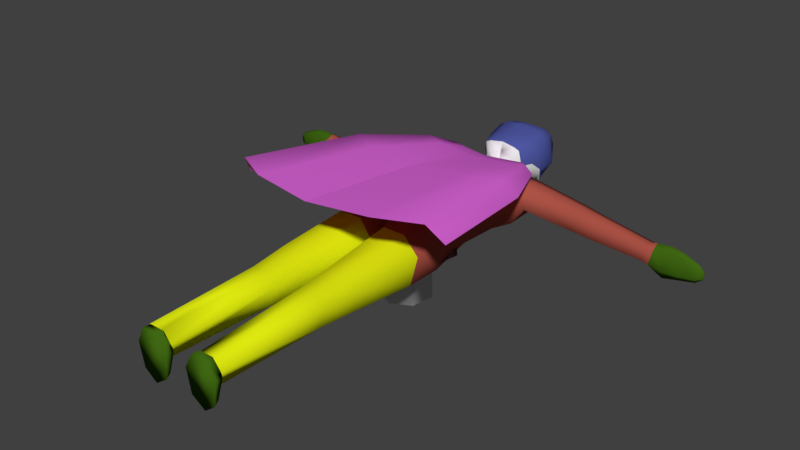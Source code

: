 # Source: dancer2.blend  (saved by Blender 2.78.0; exported with 4.5.12 LTS)
import bpy
from mathutils import Matrix  # noqa: F401  (used for matrix-valued properties, if any)

bpy.ops.wm.read_factory_settings(use_empty=True)
scene = bpy.context.scene
scene.name = 'Scene'

# ---- collections
col_collection_1 = bpy.data.collections.new('Collection 1'); scene.collection.children.link(col_collection_1)

# ---- materials (node trees are filled in below, after node groups)
mat_material_001 = bpy.data.materials.new('Material.001')
mat_material_001.alpha_threshold = 0.0
mat_material_001.use_transparent_shadow = False
mat_material_001.diffuse_color = (0.42, 0.08869, 0.06253, 1.0)
mat_material_001.roughness = 0.5
mat_material_002 = bpy.data.materials.new('Material.002')
mat_material_002.alpha_threshold = 0.0
mat_material_002.use_transparent_shadow = False
mat_material_002.roughness = 0.5
mat_material_003 = bpy.data.materials.new('Material.003')
mat_material_003.alpha_threshold = 0.0
mat_material_003.use_transparent_shadow = False
mat_material_003.diffuse_color = (0.0753, 0.09432, 0.3506, 1.0)
mat_material_003.roughness = 0.5
mat_material_004 = bpy.data.materials.new('Material.004')
mat_material_004.alpha_threshold = 0.0
mat_material_004.use_transparent_shadow = False
mat_material_004.diffuse_color = (0.0515, 0.1376, 0.006661, 1.0)
mat_material_004.roughness = 0.5
mat_material_005 = bpy.data.materials.new('Material.005')
mat_material_005.alpha_threshold = 0.0
mat_material_005.use_transparent_shadow = False
mat_material_005.diffuse_color = (0.8, 0.1499, 0.7729, 1.0)
mat_material_005.roughness = 0.5
mat_material_006 = bpy.data.materials.new('Material.006')
mat_material_006.alpha_threshold = 0.0
mat_material_006.use_transparent_shadow = False
mat_material_006.diffuse_color = (0.7263, 0.8, 0.005229, 1.0)
mat_material_006.roughness = 0.5

# ---- material node trees

# ---- world
world_world = bpy.data.worlds.new('World'); scene.world = world_world
world_world.color = (0.05088, 0.05088, 0.05088)
world_world.use_sun_shadow = False
world_world.sun_shadow_jitter_overblur = 0.0
world_world.cycles.sampling_method = 'MANUAL'

# ---- meshes
me_circle_002 = bpy.data.meshes.new('Circle.002')
me_circle_002.from_pydata([(-6.838e-09, 1.206, 0.0), (-0.9432, 0.7522, 0.0), (-1.176, -0.2685, 0.0), (-0.5234, -1.087, 0.0), (0.5234, -1.087, 0.0), (1.176, -0.2685, 0.0), (0.9432, 0.7522, 0.0), (-0.4713, 0.3758, 0.0), (-1.682e-08, 0.6028, 0.0), (-0.5877, -0.1341, 0.0), (-0.2615, -0.5431, 0.0), (0.2615, -0.5431, 0.0), (0.5877, -0.1341, 0.0), (0.4713, 0.3758, 0.0), (-0.4713, 0.3758, 1.185), (-1.682e-08, 0.6028, 1.185), (-0.5877, -0.1341, 1.185), (-0.2615, -0.5431, 1.185), (0.2615, -0.5431, 1.185), (0.5877, -0.1341, 1.185), (0.4713, 0.3758, 1.185)], [], [(12, 13, 20, 19), (7, 8, 0, 1), (9, 7, 1, 2), (10, 9, 2, 3), (11, 10, 3, 4), (12, 11, 4, 5), (13, 12, 5, 6), (8, 13, 6, 0), (14, 16, 17, 18, 19, 20, 15), (10, 11, 18, 17), (7, 9, 16, 14), (13, 8, 15, 20), (11, 12, 19, 18), (9, 10, 17, 16), (8, 7, 14, 15), (1, 0, 6, 5, 4, 3, 2)])
me_circle_002.polygons.foreach_set('use_smooth', [True] * 16)
me_circle_002.materials.append(None)
me_circle_002.use_remesh_preserve_volume = False
me_circle_002.use_remesh_preserve_attributes = False
me_circle_002.use_mirror_vertex_groups = False
me_circle_002.update()
me_circle = bpy.data.meshes.new('Circle')
me_circle.from_pydata([(1.122, 1.51, -3.219), (0.5851, 1.129, -3.219), (0.4525, 0.1832, -3.219), (0.8239, -0.4553, -3.219), (1.42, -0.4553, -3.219), (1.74, 0.1832, -3.219), (1.608, 1.129, -3.219), (1.123, 1.374, -3.041), (0.5972, 0.993, -3.041), (0.4674, 0.2338, -2.908), (0.8311, -0.4048, -2.908), (1.414, -0.4048, -2.908), (1.72, 0.2338, -2.908), (1.59, 0.993, -3.041), (0.653, 0.4982, -2.988), (1.17, 0.8091, -2.988), (0.5252, -0.06256, -2.939), (0.8832, -0.404, -2.939), (1.457, -0.404, -2.939), (1.72, -0.06256, -2.939), (1.592, 0.4982, -2.988), (0.5584, 0.7093, 1.283), (1.094, 0.9786, 1.29), (0.4262, 0.001842, 1.393), (0.7967, -0.4501, 1.382), (1.391, -0.4501, 1.382), (1.761, 0.001842, 1.393), (1.629, 0.7093, 1.283), (0.4622, 0.8109, 2.754), (1.095, 1.129, 2.762), (0.3061, -0.02457, 2.885), (0.7436, -0.5583, 2.871), (1.445, -0.5583, 2.871), (1.883, -0.02457, 2.885), (1.727, 0.8109, 2.754), (0.1672, 1.123, 5.615), (1.003, 1.543, 5.625), (0.09691, 0.01904, 5.787), (0.5389, -0.6861, 5.77), (1.466, -0.6861, 5.77), (2.044, 0.01904, 5.787), (1.838, 1.123, 5.615), (-0.0007511, 1.485, 7.04), (1.054, 1.585, 7.043), (-0.0106, -0.9097, 7.187), (0.6688, -0.9401, 7.187), (1.421, -0.9401, 7.187), (2.027, 0.06133, 7.204), (1.855, 1.165, 7.032), (-0.006672, 1.474, 9.11), (1.137, 1.418, 9.108), (0.005176, -0.9286, 9.227), (0.4792, -0.8709, 9.228), (1.465, -0.7765, 9.23), (1.724, 0.1203, 9.245), (1.578, 1.06, 9.099), (0.004407, 1.517, 9.553), (1.158, 1.456, 9.551), (-0.01132, -1.0, 9.676), (0.4722, -0.9396, 9.678), (1.302, -0.8402, 9.68), (1.515, -0.05186, 9.839), (1.629, 0.9747, 10.05), (-0.001602, 1.289, 12.39), (0.9457, 1.202, 12.65), (-0.04379, -0.5236, 12.5), (0.569, -0.4727, 12.5), (1.565, -0.3308, 13.0), (1.891, -0.1257, 13.07), (1.457, 0.7155, 13.07), (-0.01643, 1.058, 12.85), (0.6288, 0.9868, 12.87), (-0.02313, -0.4372, 12.89), (0.4797, -0.3954, 12.86), (1.358, -0.2854, 12.92), (1.572, 0.2006, 13.12), (1.305, 0.7618, 13.12), (1.34, 1.461, 11.47), (1.933, 1.201, 11.55), (2.089, -0.2192, 11.69), (1.695, -0.7784, 11.59), (0.6314, -0.8714, 11.33), (-0.05274, -0.9282, 11.33), (-0.001346, 1.645, 11.34), (1.99, -0.3846, 12.3), (1.842, 1.097, 12.19), (2.203, 0.7747, 12.94), (2.362, -0.1192, 12.99), (2.388, -0.3167, 12.48), (2.217, 0.9142, 12.41), (2.231, 0.658, 11.93), (2.414, -0.1527, 11.97), (5.056, 0.9025, 12.57), (5.188, 0.1645, 12.62), (5.21, 0.001441, 12.2), (5.068, 1.018, 12.14), (5.08, 0.8061, 11.74), (5.231, 0.1369, 11.78), (7.439, 1.016, 12.34), (7.539, 0.4543, 12.38), (7.556, 0.3301, 12.06), (7.448, 1.104, 12.01), (7.457, 0.943, 11.71), (7.572, 0.4333, 11.73), (7.654, 1.118, 12.33), (7.777, 0.4284, 12.37), (7.797, 0.2761, 12.1), (7.665, 1.225, 12.04), (7.676, 1.028, 11.72), (7.817, 0.4026, 11.75), (8.112, 1.377, 12.25), (8.301, 0.4417, 12.32), (8.331, 0.2087, 12.09), (8.129, 1.542, 12.0), (8.146, 1.24, 11.89), (8.362, 0.4022, 11.94), (8.678, 1.328, 12.24), (8.778, 0.5002, 12.27), (8.794, 0.3173, 12.12), (8.687, 1.457, 12.07), (8.696, 1.22, 11.93), (8.81, 0.4692, 11.96), (0.003354, 0.7529, 13.12), (0.2607, 0.7125, 13.13), (-0.03957, -0.3287, 13.15), (0.3164, -0.305, 13.16), (0.487, -0.1949, 13.16), (0.699, 0.2471, 13.12), (0.5474, 0.5655, 13.13), (-0.0003928, 0.7463, 13.31), (0.1439, 0.7059, 13.31), (0.00224, -0.1479, 13.42), (0.08594, -0.1242, 13.31), (0.2566, -0.08544, 13.32), (0.5907, 0.2406, 13.31), (0.4391, 0.5589, 13.31), (-0.002079, 1.479, 13.42), (0.3402, 1.392, 13.58), (-0.01624, -0.562, 13.57), (0.4294, -0.5104, 13.46), (0.5735, -0.4259, 13.47), (0.7453, 0.157, 13.58), (0.6955, 0.8504, 13.59), (-0.004224, 1.696, 14.29), (0.4768, 1.21, 13.96), (-0.02146, -0.7663, 14.12), (0.8283, 0.985, 14.14), (0.001521, 1.473, 14.98), (0.3095, 1.339, 14.99), (-0.03024, -0.7692, 15.18), (0.6714, 1.057, 15.35), (-0.002142, 1.506, 15.31), (0.2888, 1.35, 15.33), (-0.02133, -0.6257, 15.69), (0.5481, 1.154, 15.47), (4.397, 0.8718, 12.67), (4.41, 0.9946, 12.2), (4.423, 0.769, 11.78), (4.584, 0.05496, 11.81), (4.561, -0.08953, 12.26), (4.538, 0.08444, 12.71), (9.349, 1.239, 12.18), (9.414, 0.6928, 12.21), (9.425, 0.5721, 12.11), (9.354, 1.324, 12.08), (9.36, 1.168, 12.01), (9.436, 0.6724, 12.02), (9.624, 1.082, 12.14), (9.647, 0.8894, 12.15), (9.651, 0.8468, 12.12), (9.626, 1.112, 12.1), (9.628, 1.057, 12.08), (9.655, 0.8822, 12.09), (-0.02583, -0.8181, 14.64), (0.001066, 1.504, 14.55), (0.45, 1.264, 14.56), (0.8158, 1.021, 14.89), (0.5561, -0.8558, 13.67), (0.002685, -1.038, 13.78), (0.7852, -0.7554, 13.68), (0.853, -0.07148, 13.79), (0.9877, -0.8582, 12.56), (0.7185, -0.9128, 14.39), (-0.0005416, -1.111, 14.1), (1.06, -0.785, 14.4), (1.138, -0.1365, 14.11), (0.001023, -0.8201, 12.43), (0.6816, -0.9851, 15.65), (-0.004479, -1.173, 15.36), (0.9152, -0.7581, 15.65), (1.289, 0.2117, 15.37), (0.9339, 0.7912, 15.27), (0.0006404, -1.351, 14.73), (1.091, 0.8195, 14.75), (1.197, 0.2719, 14.6), (1.007, -1.008, 15.02), (0.7673, -1.147, 15.02), (0.0026, 1.3, 15.81), (0.3284, 1.167, 15.74), (0.495, -0.7984, 16.0), (-0.000386, -0.8765, 15.8), (0.8201, -0.5843, 15.97), (1.062, 0.03677, 15.72), (0.6931, 0.9036, 15.55), (-0.01036, 0.7616, 16.2), (0.1269, 0.6955, 16.21), (-0.01451, -0.5023, 16.18), (0.1939, -0.4636, 16.42), (0.3993, -0.4002, 16.39), (0.6544, -0.06568, 16.38), (0.4719, 0.4551, 16.11), (0.001867, -0.9465, 13.69), (1.759, -0.4715, 12.97), (1.607, -0.8143, 12.79), (1.36, -1.331, 11.43), (0.001942, -1.279, 11.25), (2.417, -0.801, 12.19), (2.209, -1.271, 11.89), (2.009, -2.152, 8.217), (-0.009911, -2.071, 7.946), (3.657, -1.326, 9.408), (3.333, -2.058, 8.935), (2.485, -2.924, 2.903), (-0.008186, -2.829, 2.588), (4.407, -1.96, 4.292), (4.028, -2.815, 3.741)], [], [(1, 0, 6, 5, 4, 3, 2), (12, 13, 20, 19), (3, 4, 11, 10), (1, 2, 9, 8), (6, 0, 7, 13), (4, 5, 12, 11), (2, 3, 10, 9), (0, 1, 8, 7), (5, 6, 13, 12), (18, 19, 26, 25), (10, 11, 18, 17), (8, 9, 16, 14), (13, 7, 15, 20), (11, 12, 19, 18), (9, 10, 17, 16), (7, 8, 14, 15), (21, 23, 30, 28), (16, 17, 24, 23), (15, 14, 21, 22), (19, 20, 27, 26), (17, 18, 25, 24), (14, 16, 23, 21), (20, 15, 22, 27), (33, 34, 41, 40), (27, 22, 29, 34), (25, 26, 33, 32), (23, 24, 31, 30), (22, 21, 28, 29), (26, 27, 34, 33), (24, 25, 32, 31), (41, 36, 43, 48), (31, 32, 39, 38), (28, 30, 37, 35), (34, 29, 36, 41), (32, 33, 40, 39), (30, 31, 38, 37), (29, 28, 35, 36), (45, 46, 53, 52), (39, 40, 47, 46), (37, 38, 45, 44), (36, 35, 42, 43), (40, 41, 48, 47), (38, 39, 46, 45), (35, 37, 44, 42), (50, 49, 56, 57), (42, 44, 51, 49), (48, 43, 50, 55), (46, 47, 54, 53), (44, 45, 52, 51), (43, 42, 49, 50), (47, 48, 55, 54), (78, 77, 64, 69, 85), (54, 55, 62, 61), (52, 53, 60, 59), (49, 51, 58, 56), (55, 50, 57, 62), (53, 54, 61, 60), (51, 52, 59, 58), (68, 69, 76, 75), (80, 79, 84, 68, 67), (82, 81, 66, 65), (77, 83, 63, 64), (69, 68, 87, 86), (81, 80, 67, 66), (83, 82, 65, 63), (72, 73, 125, 124), (66, 67, 74, 73), (63, 65, 72, 70), (69, 64, 71, 76), (67, 68, 75, 74), (65, 66, 73, 72), (64, 63, 70, 71), (56, 58, 82, 83), (59, 60, 80, 81), (61, 62, 78, 79), (57, 56, 83, 77), (58, 59, 81, 82), (60, 61, 79, 80), (62, 57, 77, 78), (156, 155, 92, 95), (85, 69, 86, 89), (79, 78, 90, 91), (84, 79, 91, 88), (68, 84, 88, 87), (78, 85, 89, 90), (94, 97, 103, 100), (158, 157, 96, 97), (160, 159, 94, 93), (159, 158, 97, 94), (157, 156, 95, 96), (155, 160, 93, 92), (103, 102, 108, 109), (96, 95, 101, 102), (92, 93, 99, 98), (95, 92, 98, 101), (97, 96, 102, 103), (93, 94, 100, 99), (108, 107, 113, 114), (99, 100, 106, 105), (100, 103, 109, 106), (102, 101, 107, 108), (98, 99, 105, 104), (101, 98, 104, 107), (111, 112, 118, 117), (104, 105, 111, 110), (107, 104, 110, 113), (109, 108, 114, 115), (105, 106, 112, 111), (106, 109, 115, 112), (117, 118, 163, 162), (112, 115, 121, 118), (114, 113, 119, 120), (110, 111, 117, 116), (113, 110, 116, 119), (115, 114, 120, 121), (128, 123, 130, 135), (71, 70, 122, 123), (75, 76, 128, 127), (73, 74, 126, 125), (70, 72, 124, 122), (76, 71, 123, 128), (74, 75, 127, 126), (134, 135, 142, 141), (126, 127, 134, 133), (124, 125, 132, 131), (123, 122, 129, 130), (127, 128, 135, 134), (125, 126, 133, 132), (122, 124, 131, 129), (132, 133, 140, 139), (129, 131, 138, 136), (135, 130, 137, 142), (133, 134, 141, 140), (131, 132, 139, 138), (130, 129, 136, 137), (174, 173, 149, 147), (137, 136, 143, 144), (136, 138, 145, 143), (142, 137, 144, 146), (176, 175, 148, 150), (139, 140, 179, 177), (175, 174, 147, 148), (150, 154, 203, 191), (154, 152, 198, 203), (178, 138, 211), (147, 149, 153, 151), (150, 148, 152, 154), (173, 145, 183, 192), (148, 147, 151, 152), (145, 138, 178, 183), (153, 149, 188, 200), (138, 139, 177, 211), (149, 173, 192, 188), (86, 87, 160, 155), (90, 89, 156, 157), (88, 91, 158, 159), (87, 88, 159, 160), (91, 90, 157, 158), (89, 86, 155, 156), (161, 162, 168, 167), (118, 121, 166, 163), (120, 119, 164, 165), (116, 117, 162, 161), (119, 116, 161, 164), (121, 120, 165, 166), (172, 171, 170, 167, 168, 169), (164, 161, 167, 170), (166, 165, 171, 172), (162, 163, 169, 168), (163, 166, 172, 169), (165, 164, 170, 171), (176, 150, 191, 193), (144, 143, 174, 175), (152, 151, 197, 198), (146, 144, 175, 176), (143, 145, 173, 174), (179, 180, 185, 184), (178, 177, 182, 183), (178, 211, 177), (177, 179, 184, 182), (190, 191, 203, 202), (195, 194, 190, 189), (192, 196, 187, 188), (194, 193, 191, 190), (196, 195, 189, 187), (203, 198, 205, 210), (187, 189, 201, 199), (189, 190, 202, 201), (188, 187, 199, 200), (204, 206, 207, 208, 209, 210, 205), (201, 202, 209, 208), (200, 199, 207, 206), (198, 197, 204, 205), (202, 203, 210, 209), (199, 201, 208, 207), (182, 184, 195, 196), (141, 142, 146, 176, 193, 194, 185, 180), (183, 182, 196, 192), (184, 185, 194, 195), (125, 124, 186, 181), (126, 125, 181, 213), (127, 126, 213, 212), (140, 141, 180, 179), (212, 213, 217, 216), (181, 186, 215, 214), (213, 181, 214, 217), (216, 217, 221, 220), (214, 215, 219, 218), (217, 214, 218, 221), (220, 221, 225, 224), (218, 219, 223, 222), (221, 218, 222, 225)])
me_circle.polygons.foreach_set('use_smooth', [True] * 212)
me_circle.polygons.foreach_set('material_index', [3, 3, 3, 3, 3, 3, 3, 3, 3, 5, 3, 3, 3, 3, 3, 3, 5, 5, 5, 5, 5, 5, 5, 5, 5, 5, 5, 5, 5, 5, 0, 5, 5, 5, 5, 5, 5, 0, 0, 0, 0, 0, 0, 0, 0, 0, 0, 0, 0, 0, 0, 0, 0, 0, 0, 0, 0, 0, 0, 0, 0, 0, 0, 0, 0, 0, 0, 0, 0, 0, 0, 0, 0, 0, 0, 0, 0, 0, 0, 0, 0, 0, 0, 0, 0, 0, 0, 0, 0, 0, 0, 0, 0, 0, 0, 0, 0, 3, 0, 0, 0, 0, 0, 3, 3, 3, 3, 3, 3, 3, 3, 3, 3, 3, 3, 1, 0, 0, 0, 0, 0, 0, 1, 1, 1, 1, 1, 1, 0, 1, 2, 1, 1, 1, 1, 2, 1, 2, 1, 1, 1, 1, 2, 2, 2, 2, 1, 2, 1, 2, 2, 1, 2, 0, 0, 0, 0, 0, 0, 3, 3, 3, 3, 3, 3, 3, 3, 3, 3, 3, 3, 2, 1, 2, 1, 2, 2, 2, 2, 2, 2, 2, 2, 2, 2, 2, 2, 2, 2, 2, 2, 2, 2, 2, 2, 2, 1, 2, 2, 4, 4, 4, 1, 4, 4, 4, 4, 4, 4, 4, 4, 4])
me_circle.materials.append(mat_material_001)
me_circle.materials.append(mat_material_002)
me_circle.materials.append(mat_material_003)
me_circle.materials.append(mat_material_004)
me_circle.materials.append(mat_material_005)
me_circle.materials.append(mat_material_006)
me_circle.use_remesh_preserve_volume = False
me_circle.use_remesh_preserve_attributes = False
me_circle.use_mirror_vertex_groups = False
me_circle.update()
arm_armature = bpy.data.armatures.new('Armature')  # bones are not reproduced

# ---- objects
ob_armature = bpy.data.objects.new('Armature', arm_armature)
ob_circle = bpy.data.objects.new('Circle', me_circle_002)
ob_body = bpy.data.objects.new('Body', me_circle)

# ---- transforms, parenting, visibility, modifiers, constraints
ob_armature.location = (-0.005881, -0.01969, 0.04468)
ob_armature.rotation_euler = (-1.539, -5.866e-07, -2.76e-07)
ob_armature.scale = (1.749, 1.749, 1.749)
ob_armature.show_in_front = True
ob_armature.lineart.crease_threshold = 0.0
ob_circle.parent = ob_armature
ob_circle.location = (-0.005881, -0.01969, 0.04468)
ob_circle.rotation_euler = (-1.539, -5.866e-07, -2.76e-07)
ob_circle.scale = (1.749, 1.749, 1.749)
ob_circle.lineart.crease_threshold = 0.0
ob_body.parent = ob_armature
ob_body.matrix_parent_inverse = Matrix(((1.0, -1.863e-09, 0.0, 0.0242), (0.0, 1.0, 0.0, -1.002), (0.0, 0.0, 1.0, -10.88), (0.0, 0.0, 0.0, 1.0)))
ob_body.location = (0.0, 0.0, 3.337)
ob_body.lineart.crease_threshold = 0.0
_vg = ob_body.vertex_groups.new(name='root')
for _i, _w in zip([37, 38, 42, 44, 45, 46, 51, 52, 124, 125, 126, 181, 186, 212, 213, 214, 215, 216, 217, 218, 219, 220, 221, 222, 223, 224, 225], [0.07888, 0.03442, 0.07313, 0.8463, 0.2743, 0.08178, 0.06657, 0.03156, 0.0126, 0.01832, 0.01312, 0.3087, 0.3028, 0.3138, 0.339, 0.5122, 0.5248, 0.4722, 0.4962, 0.8259, 0.9642, 0.7279, 0.7623, 0.8518, 0.8744, 0.8195, 0.8324]): _vg.add([_i], _w, 'REPLACE')
_vg = ob_body.vertex_groups.new(name='lowerback')
for _i, _w in zip([42, 43, 44, 45, 46, 47, 48, 49, 50, 51, 52, 53, 54, 55, 56, 57, 58, 59, 60, 61, 62, 63, 77, 78, 79, 80, 81, 82, 83, 85], [0.07664, 0.0452, 0.01618, 0.06138, 0.06478, 0.05625, 0.02223, 0.8566, 0.7775, 0.8623, 0.8556, 0.7779, 0.7604, 0.7423, 0.8436, 0.7385, 0.8368, 0.8309, 0.7825, 0.7149, 0.4191, 0.01358, 0.0914, 0.07639, 0.04657, 0.06656, 0.1052, 0.08995, 0.1244, 0.009262]): _vg.add([_i], _w, 'REPLACE')
_vg = ob_body.vertex_groups.new(name='upperback')
for _i, _w in zip([49, 50, 51, 52, 53, 54, 55, 56, 57, 58, 59, 60, 61, 62, 63, 64, 65, 66, 70, 71, 72, 73, 74, 76, 77, 78, 79, 80, 81, 82, 83, 84, 85, 89, 90, 122, 123, 124, 125, 126, 128, 129, 131, 132, 138, 181, 186, 212, 213, 214, 215, 216, 217], [0.03248, 0.07136, 0.03378, 0.02968, 0.05042, 0.06482, 0.08087, 0.101, 0.155, 0.113, 0.1095, 0.08555, 0.1168, 0.428, 0.6963, 0.2398, 0.7428, 0.2295, 0.4949, 0.2297, 0.4623, 0.1368, 0.02956, 0.01201, 0.6414, 0.4721, 0.09648, 0.1937, 0.6337, 0.8304, 0.7776, 0.0172, 0.1968, 0.02348, 0.074, 0.2127, 0.1074, 0.2486, 0.08394, 0.03527, 0.03209, 0.01776, 0.0214, 0.005547, 0.0008884, 0.05518, 0.08597, 0.03111, 0.04087, 0.03321, 0.04606, 0.02772, 0.02846]): _vg.add([_i], _w, 'REPLACE')
_vg = ob_body.vertex_groups.new(name='neck')
for _i, _w in zip([63, 64, 65, 66, 70, 71, 72, 73, 74, 76, 122, 123, 124, 125, 126, 127, 128, 129, 130, 131, 132, 133, 134, 135, 136, 137, 138, 139, 140, 141, 142, 143, 144, 146, 147, 174, 175, 177, 179, 180, 181, 185, 186, 211, 212, 213, 214, 215, 216, 217, 218, 220, 221, 222, 223, 224, 225], [0.0768, 0.05489, 0.1022, 0.0466, 0.2193, 0.1663, 0.3566, 0.1375, 0.01095, 0.004214, 0.4374, 0.3962, 0.3504, 0.4611, 0.1761, 0.05432, 0.1485, 0.1342, 0.1081, 0.08059, 0.07914, 0.09289, 0.3862, 0.1286, 0.2231, 0.1194, 0.03256, 0.03906, 0.05096, 0.1412, 0.07251, 0.06976, 0.06038, 0.04172, 0.0006532, 0.04002, 0.008012, 0.002693, 0.009332, 0.06936, 0.1812, 0.01819, 0.2303, 0.002755, 0.1357, 0.1501, 0.1281, 0.1382, 0.1239, 0.1237, 0.03893, 0.06712, 0.05952, 0.02522, 0.01391, 0.04079, 0.03467]): _vg.add([_i], _w, 'REPLACE')
_vg = ob_body.vertex_groups.new(name='head')
for _i, _w in zip([63, 64, 70, 71, 72, 73, 122, 123, 124, 125, 126, 127, 128, 129, 130, 131, 132, 133, 134, 135, 136, 137, 138, 139, 140, 141, 142, 143, 144, 145, 146, 147, 148, 149, 150, 151, 152, 153, 154, 173, 174, 175, 176, 177, 178, 179, 180, 181, 182, 183, 184, 185, 186, 187, 188, 189, 190, 191, 192, 193, 194, 195, 196, 197, 198, 199, 200, 201, 202, 203, 204, 205, 206, 207, 208, 209, 210, 211, 212, 213, 214, 215, 216, 217, 220], [0.01557, 1.28e-05, 0.09169, 0.07297, 0.06435, 0.02046, 0.1999, 0.1722, 0.2131, 0.09988, 0.07403, 0.02753, 0.1216, 0.7961, 0.8237, 0.8411, 0.8436, 0.8187, 0.4321, 0.7449, 0.7412, 0.854, 0.9007, 0.9132, 0.9069, 0.7859, 0.8816, 0.9167, 0.9198, 0.9525, 0.9296, 0.9685, 0.9753, 0.9842, 0.9829, 0.9762, 0.9829, 0.989, 0.9863, 0.9737, 0.945, 0.9617, 0.9721, 0.9491, 0.9496, 0.9463, 0.8922, 0.06742, 0.9662, 0.9641, 0.9639, 0.9462, 0.08907, 0.9913, 0.9885, 0.9917, 0.9908, 0.9878, 0.9808, 0.978, 0.9746, 0.9826, 0.9832, 0.9901, 0.9915, 0.9944, 0.9923, 0.9946, 0.9947, 0.9902, 0.9966, 0.9969, 0.9974, 0.9974, 0.9975, 0.9974, 0.9975, 0.9396, 0.05488, 0.05833, 0.04811, 0.05316, 0.04663, 0.04564, 0.001917]): _vg.add([_i], _w, 'REPLACE')
_vg = ob_body.vertex_groups.new(name='shoulder.l')
_vg = ob_body.vertex_groups.new(name='upperarm.l')
_vg = ob_body.vertex_groups.new(name='forearm.l')
_vg = ob_body.vertex_groups.new(name='hand.l')
_vg = ob_body.vertex_groups.new(name='thigh.l')
_vg = ob_body.vertex_groups.new(name='shin.l')
_vg = ob_body.vertex_groups.new(name='foot.l')
_vg = ob_body.vertex_groups.new(name='shoulder.r')
for _i, _w in zip([60, 61, 62, 63, 64, 65, 66, 67, 68, 69, 70, 71, 72, 73, 74, 75, 76, 77, 78, 79, 80, 81, 82, 83, 84, 85, 86, 87, 88, 89, 90, 91, 122, 123, 124, 125, 126, 127, 128, 129, 130, 131, 132, 133, 134, 135, 138, 139, 140, 141, 142, 180, 181, 186, 212, 213, 214, 215, 216, 217, 218, 220, 221, 222, 223, 224, 225], [0.02647, 0.05712, 0.03514, 0.1456, 0.6156, 0.1105, 0.6423, 0.7061, 0.7268, 0.8526, 0.171, 0.5027, 0.09912, 0.6472, 0.775, 0.8697, 0.8605, 0.1138, 0.1464, 0.4248, 0.3854, 0.1557, 0.03341, 0.0412, 0.3307, 0.4097, 0.08704, 0.08252, 0.06009, 0.09219, 0.07537, 0.07774, 0.1359, 0.3134, 0.1507, 0.3134, 0.6646, 0.8746, 0.6736, 0.01531, 0.03562, 0.02437, 0.03837, 0.06673, 0.1674, 0.1108, 0.006917, 0.005334, 0.0123, 0.06488, 0.02778, 0.01608, 0.3808, 0.2861, 0.4482, 0.4006, 0.2645, 0.2315, 0.3116, 0.2882, 0.09654, 0.155, 0.1339, 0.08259, 0.0698, 0.1013, 0.09374]): _vg.add([_i], _w, 'REPLACE')
_vg = ob_body.vertex_groups.new(name='upperarm.r')
for _i, _w in zip([60, 61, 62, 64, 66, 67, 68, 69, 73, 74, 75, 76, 77, 78, 79, 80, 81, 84, 85, 86, 87, 88, 89, 90, 91, 92, 93, 94, 95, 96, 97, 155, 156, 157, 158, 159, 160], [0.0163, 0.05716, 0.06247, 0.03738, 0.04283, 0.2529, 0.2665, 0.1081, 0.001325, 0.1383, 0.1044, 0.05723, 0.1281, 0.2897, 0.4243, 0.3437, 0.08811, 0.6101, 0.3524, 0.9011, 0.9137, 0.9278, 0.861, 0.8308, 0.8881, 0.6874, 0.1349, 0.0653, 0.2034, 0.1032, 0.05398, 0.9665, 0.9387, 0.9269, 0.92, 0.9414, 0.9423]): _vg.add([_i], _w, 'REPLACE')
_vg = ob_body.vertex_groups.new(name='forearm.r')
for _i, _w in zip([92, 93, 94, 95, 96, 97, 98, 99, 100, 101, 102, 103, 104, 105, 106, 107, 108, 109, 110, 111, 112, 113, 114, 115, 116, 117, 118, 119, 121, 155, 156, 157, 158, 159, 160], [0.3121, 0.8647, 0.9344, 0.796, 0.8963, 0.9455, 0.9848, 0.9852, 0.9807, 0.9818, 0.9818, 0.9762, 0.8909, 0.8681, 0.8508, 0.8501, 0.873, 0.8602, 0.211, 0.1697, 0.1748, 0.1622, 0.1863, 0.1624, 0.01704, 0.02226, 0.03525, 0.01328, 0.02296, 0.009291, 0.05754, 0.06916, 0.07787, 0.05703, 0.0556]): _vg.add([_i], _w, 'REPLACE')
_vg = ob_body.vertex_groups.new(name='hand.r')
for _i, _w in zip([104, 105, 106, 107, 108, 109, 110, 111, 112, 113, 114, 115, 116, 117, 118, 119, 120, 121, 161, 162, 163, 164, 165, 166, 167, 168, 169, 170, 171, 172], [0.1078, 0.1318, 0.1491, 0.1492, 0.1264, 0.1396, 0.7888, 0.8302, 0.8251, 0.8377, 0.8136, 0.8376, 0.9664, 0.9639, 0.9574, 0.9683, 0.9759, 0.9635, 0.9974, 0.9951, 0.9937, 0.9975, 0.9986, 0.9952, 0.9987, 0.9981, 0.9979, 0.9988, 0.9988, 0.9981]): _vg.add([_i], _w, 'REPLACE')
_vg = ob_body.vertex_groups.new(name='thigh.r')
for _i, _w in zip([23, 24, 25, 26, 28, 29, 30, 31, 32, 33, 34, 35, 36, 37, 38, 39, 40, 41, 42, 43, 44, 45, 46, 47, 48, 49, 50, 52, 53, 54, 55, 56, 57, 60, 61, 62], [0.02982, 0.03264, 0.03328, 0.03478, 0.9614, 0.9694, 0.9491, 0.9351, 0.9364, 0.9518, 0.9609, 0.9873, 0.9928, 0.9132, 0.9474, 0.9735, 0.9876, 0.9945, 0.8453, 0.9363, 0.1185, 0.6594, 0.8464, 0.9201, 0.9551, 0.08427, 0.1276, 0.05266, 0.1185, 0.1277, 0.1472, 0.02176, 0.06359, 0.04653, 0.04394, 0.03486]): _vg.add([_i], _w, 'REPLACE')
_vg = ob_body.vertex_groups.new(name='shin.r')
for _i, _w in zip([2, 3, 4, 5, 9, 10, 11, 12, 14, 16, 17, 18, 19, 20, 21, 22, 23, 24, 25, 26, 27, 28, 29, 30, 31, 32, 33, 34], [0.1382, 0.4385, 0.4018, 0.09519, 0.1692, 0.4502, 0.3521, 0.1213, 0.05077, 0.2569, 0.4571, 0.3407, 0.2251, 0.05851, 0.9684, 0.9705, 0.9553, 0.9511, 0.95, 0.9513, 0.9704, 0.02637, 0.0104, 0.04611, 0.06253, 0.06194, 0.04475, 0.02729]): _vg.add([_i], _w, 'REPLACE')
_vg = ob_body.vertex_groups.new(name='foot.r')
for _i, _w in zip([0, 1, 2, 3, 4, 5, 6, 7, 8, 9, 10, 11, 12, 13, 14, 15, 16, 17, 18, 19, 20], [1.014, 0.9974, 0.8616, 0.5613, 0.5979, 0.9046, 0.9896, 1.008, 1.004, 0.8303, 0.5495, 0.6468, 0.878, 0.9886, 0.949, 0.9977, 0.7423, 0.5426, 0.6581, 0.7737, 0.9411]): _vg.add([_i], _w, 'REPLACE')
_m = ob_body.modifiers.new('Mirror', 'MIRROR')
_m.merge_threshold = 0.01
_m = ob_body.modifiers.new('Armature', 'ARMATURE')
_m.object = ob_armature

# ---- collection membership
col_collection_1.objects.link(ob_armature)
col_collection_1.objects.link(ob_circle)
col_collection_1.objects.link(ob_body)

# ---- scene / render settings (as saved in the file)
scene.frame_start = 1; scene.frame_end = 40; scene.frame_set(0)
scene.render.engine = 'BLENDER_EEVEE_NEXT'
scene.render.resolution_percentage = 50
scene.render.dither_intensity = 0.0
scene.cycles.use_denoising = False
scene.cycles.samples = 128
scene.cycles.sampling_pattern = 'TABULATED_SOBOL'
scene.cycles.light_sampling_threshold = 0.0
scene.cycles.use_adaptive_sampling = False
scene.cycles.use_light_tree = False
scene.cycles.blur_glossy = 0.0
scene.cycles.sample_clamp_indirect = 0.0
scene.view_settings.view_transform = 'Standard'
bpy.context.view_layer.update()

# ---- added for rendering (the .blend has no active camera and no usable light): camera, sun
cam_auto = bpy.data.cameras.new('AutoCamera')
cam_auto.lens = 50.0
cam_auto.sensor_width = 36.0
cam_auto.clip_end = 1000.0
ob_auto_camera = bpy.data.objects.new('AutoCamera', cam_auto)
scene.collection.objects.link(ob_auto_camera)
ob_auto_camera.location = (40.1523, -48.6542, 33.7599)
ob_auto_camera.rotation_euler = (1.09748, -7.21219e-08, 0.694738)
scene.camera = ob_auto_camera
light_auto_sun = bpy.data.lights.new('AutoSun', 'SUN')
light_auto_sun.energy = 3.0
light_auto_sun.angle = 0.0523599
ob_auto_sun = bpy.data.objects.new('AutoSun', light_auto_sun)
scene.collection.objects.link(ob_auto_sun)
ob_auto_sun.rotation_euler = (0.872665, 0.174533, 0.523599)
bpy.context.view_layer.update()
